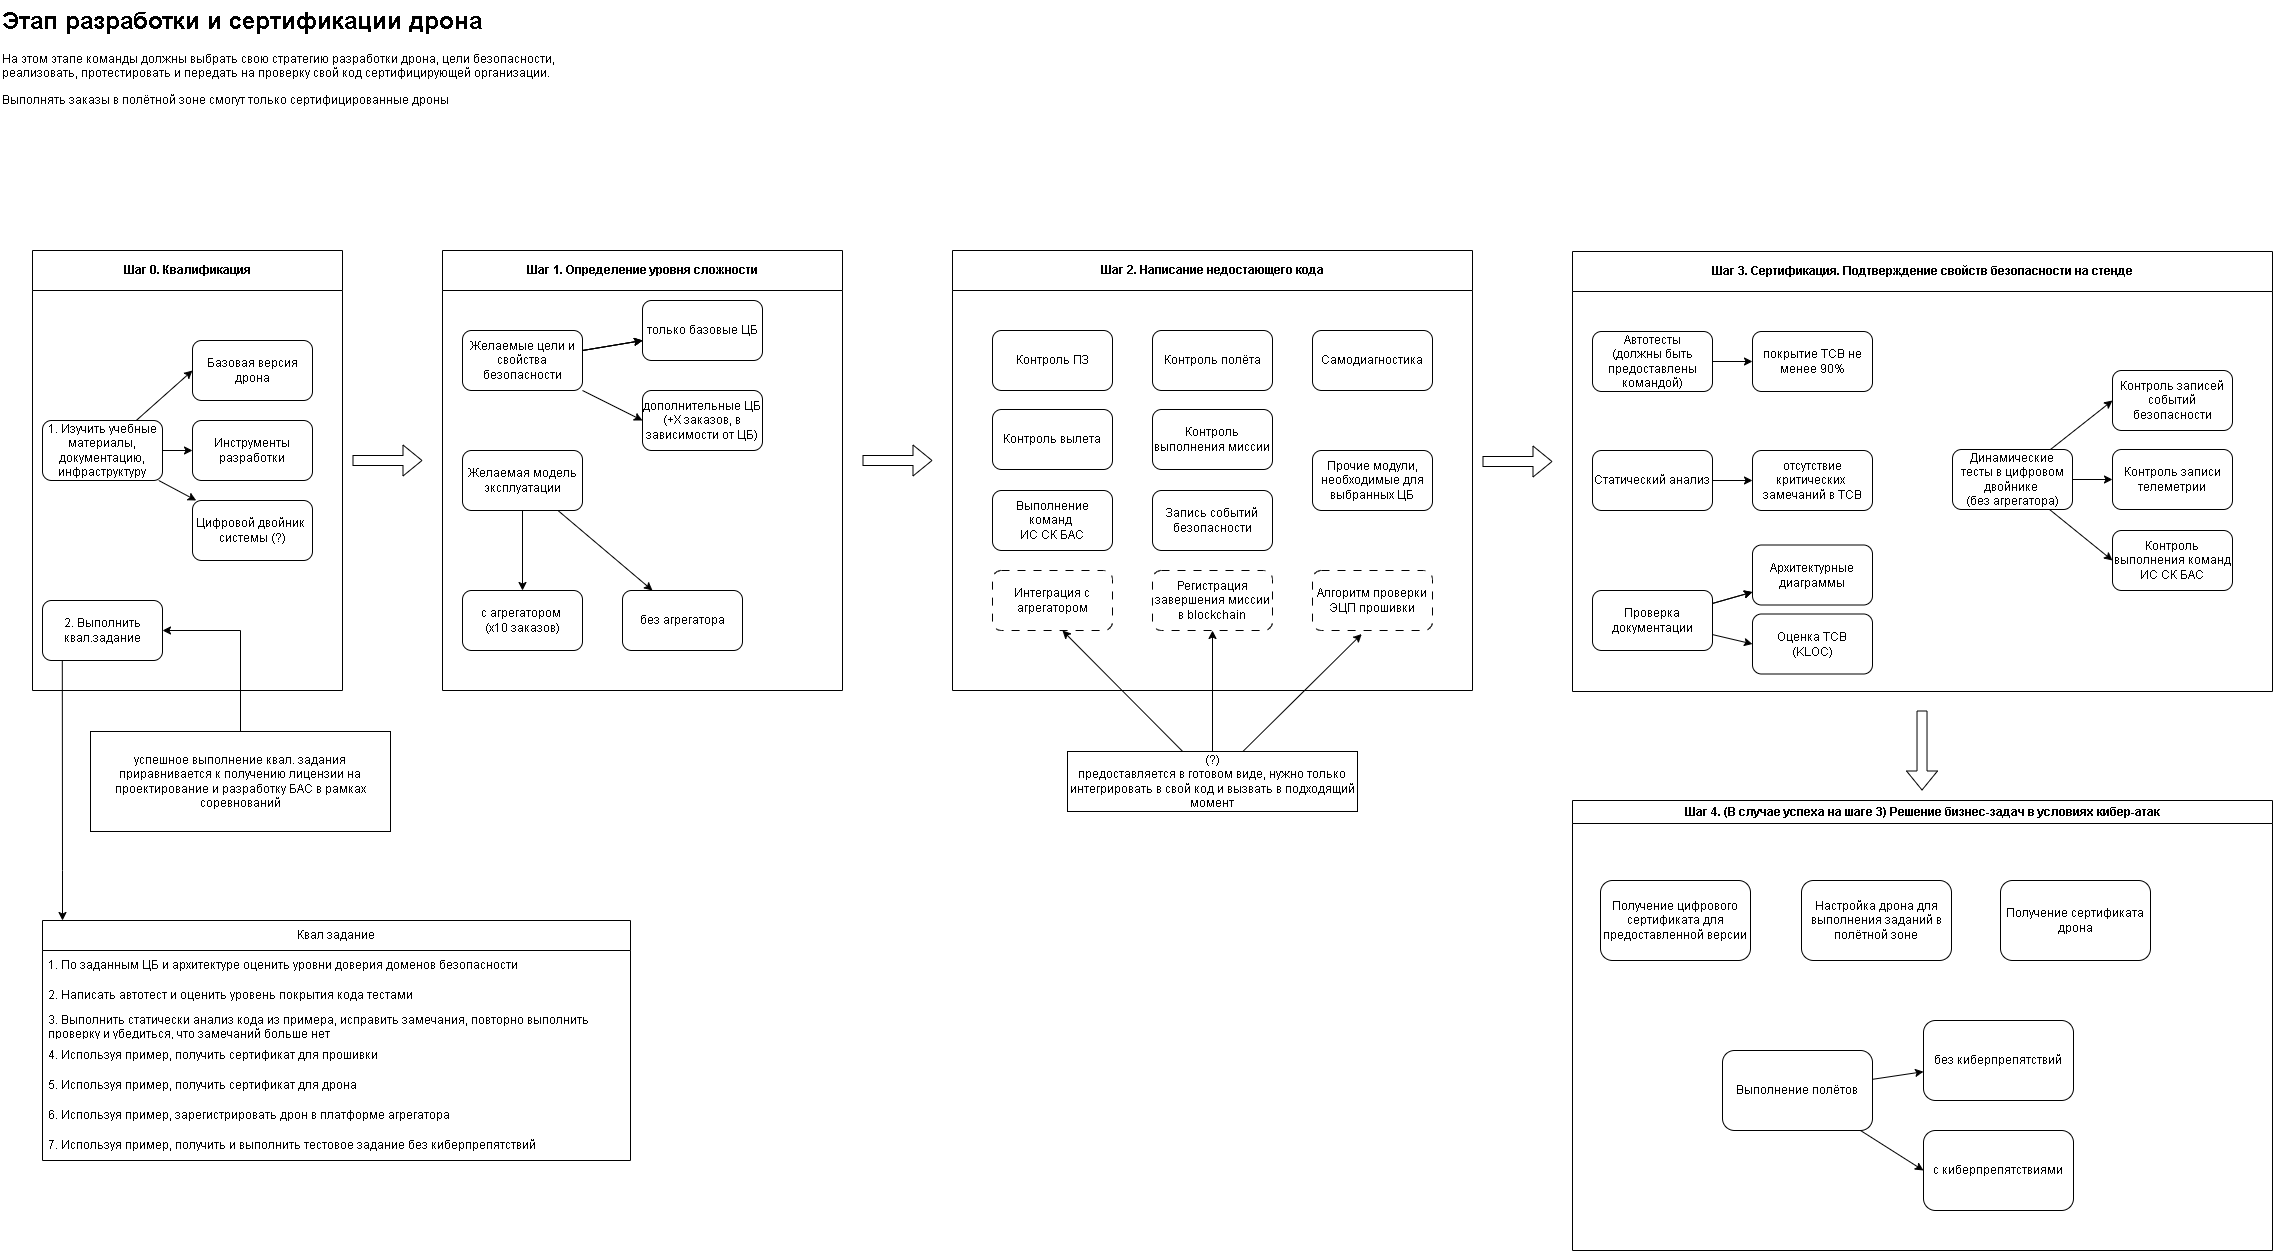

The diagram above was exported from draw.io. Its source (the exported page's mxGraphModel, read from the mxfile embedded in the PNG):
<mxGraphModel dx="5368" dy="1766" grid="1" gridSize="10" guides="1" tooltips="1" connect="1" arrows="1" fold="1" page="1" pageScale="1" pageWidth="2336" pageHeight="1654" math="0" shadow="0">
  <root>
    <mxCell id="0" />
    <mxCell id="1" parent="0" />
    <mxCell id="2" parent="1" style="text;html=1;whiteSpace=wrap;overflow=hidden;rounded=0;" value="&lt;h1 style=&quot;margin-top: 0px;&quot;&gt;Этап разработки и сертификации дрона&lt;/h1&gt;&lt;p&gt;На этом этапе команды должны выбрать свою стратегию разработки дрона, цели безопасности, реализовать, протестировать и передать на проверку свой код сертифицирующей организации.&amp;nbsp;&lt;/p&gt;&lt;p&gt;Выполнять заказы в полётной зоне смогут только сертифицированные дроны&lt;/p&gt;" vertex="1">
      <mxGeometry height="120" width="590" x="-2320" y="1680" as="geometry" />
    </mxCell>
    <mxCell id="3" parent="1" style="swimlane;whiteSpace=wrap;html=1;startSize=40;" value="Шаг 1. Определение уровня сложности" vertex="1">
      <mxGeometry height="440" width="400" x="-1878" y="1930" as="geometry" />
    </mxCell>
    <mxCell id="4" edge="1" parent="3" source="8" style="edgeStyle=none;rounded=0;orthogonalLoop=1;jettySize=auto;html=1;" target="14" value="">
      <mxGeometry relative="1" as="geometry" />
    </mxCell>
    <mxCell id="5" edge="1" parent="3" source="8" style="edgeStyle=none;rounded=0;orthogonalLoop=1;jettySize=auto;html=1;" target="14" value="">
      <mxGeometry relative="1" as="geometry" />
    </mxCell>
    <mxCell id="6" edge="1" parent="3" source="8" style="edgeStyle=none;rounded=0;orthogonalLoop=1;jettySize=auto;html=1;" target="14" value="">
      <mxGeometry relative="1" as="geometry" />
    </mxCell>
    <mxCell id="7" edge="1" parent="3" source="8" style="edgeStyle=none;rounded=0;orthogonalLoop=1;jettySize=auto;html=1;entryX=0;entryY=0.5;entryDx=0;entryDy=0;" target="15">
      <mxGeometry relative="1" as="geometry" />
    </mxCell>
    <mxCell id="8" parent="3" style="rounded=1;whiteSpace=wrap;html=1;" value="Желаемые цели и свойства безопасности" vertex="1">
      <mxGeometry height="60" width="120" x="20" y="80" as="geometry" />
    </mxCell>
    <mxCell id="9" edge="1" parent="3" source="11" style="edgeStyle=none;rounded=0;orthogonalLoop=1;jettySize=auto;html=1;" target="12" value="">
      <mxGeometry relative="1" as="geometry" />
    </mxCell>
    <mxCell id="10" edge="1" parent="3" source="11" style="edgeStyle=none;rounded=0;orthogonalLoop=1;jettySize=auto;html=1;entryX=0.25;entryY=0;entryDx=0;entryDy=0;" target="13">
      <mxGeometry relative="1" as="geometry" />
    </mxCell>
    <mxCell id="11" parent="3" style="rounded=1;whiteSpace=wrap;html=1;" value="Желаемая модель эксплуатации" vertex="1">
      <mxGeometry height="60" width="120" x="20" y="200" as="geometry" />
    </mxCell>
    <mxCell id="12" parent="3" style="whiteSpace=wrap;html=1;rounded=1;" value="с агрегатором&amp;nbsp;&lt;div&gt;(х10 заказов)&lt;/div&gt;" vertex="1">
      <mxGeometry height="60" width="120" x="20" y="340" as="geometry" />
    </mxCell>
    <mxCell id="13" parent="3" style="whiteSpace=wrap;html=1;rounded=1;" value="без агрегатора" vertex="1">
      <mxGeometry height="60" width="120" x="180" y="340" as="geometry" />
    </mxCell>
    <mxCell id="14" parent="3" style="whiteSpace=wrap;html=1;rounded=1;" value="только базовые ЦБ" vertex="1">
      <mxGeometry height="60" width="120" x="200" y="50" as="geometry" />
    </mxCell>
    <mxCell id="15" parent="3" style="whiteSpace=wrap;html=1;rounded=1;" value="дополнительные ЦБ (+X заказов, в зависимости от ЦБ)" vertex="1">
      <mxGeometry height="60" width="120" x="200" y="140" as="geometry" />
    </mxCell>
    <mxCell id="16" parent="1" style="swimlane;whiteSpace=wrap;html=1;startSize=40;" value="Шаг 0. Квалификация" vertex="1">
      <mxGeometry height="440" width="310" x="-2288" y="1930" as="geometry" />
    </mxCell>
    <mxCell id="17" parent="16" style="rounded=1;whiteSpace=wrap;html=1;" value="Базовая версия дрона" vertex="1">
      <mxGeometry height="60" width="120" x="160" y="90" as="geometry" />
    </mxCell>
    <mxCell id="18" parent="16" style="rounded=1;whiteSpace=wrap;html=1;" value="Инструменты разработки" vertex="1">
      <mxGeometry height="60" width="120" x="160" y="170" as="geometry" />
    </mxCell>
    <mxCell id="19" parent="16" style="rounded=1;whiteSpace=wrap;html=1;" value="Цифровой двойник&amp;nbsp; системы (?)" vertex="1">
      <mxGeometry height="60" width="120" x="160" y="250" as="geometry" />
    </mxCell>
    <mxCell id="20" parent="16" style="rounded=1;whiteSpace=wrap;html=1;" value="2. Выполнить квал.задание" vertex="1">
      <mxGeometry height="60" width="120" x="10" y="350" as="geometry" />
    </mxCell>
    <mxCell id="21" edge="1" parent="16" source="24" style="edgeStyle=none;rounded=0;orthogonalLoop=1;jettySize=auto;html=1;entryX=0;entryY=0.5;entryDx=0;entryDy=0;" target="17">
      <mxGeometry relative="1" as="geometry" />
    </mxCell>
    <mxCell id="22" edge="1" parent="16" source="24" style="edgeStyle=none;rounded=0;orthogonalLoop=1;jettySize=auto;html=1;entryX=0;entryY=0.5;entryDx=0;entryDy=0;" target="18">
      <mxGeometry relative="1" as="geometry" />
    </mxCell>
    <mxCell id="23" edge="1" parent="16" source="24" style="edgeStyle=none;rounded=0;orthogonalLoop=1;jettySize=auto;html=1;" target="19">
      <mxGeometry relative="1" as="geometry" />
    </mxCell>
    <mxCell id="24" parent="16" style="rounded=1;whiteSpace=wrap;html=1;" value="1. Изучить учебные материалы, документацию, инфраструктуру" vertex="1">
      <mxGeometry height="60" width="120" x="10" y="170" as="geometry" />
    </mxCell>
    <mxCell id="25" edge="1" parent="1" style="shape=flexArrow;endArrow=classic;html=1;rounded=0;" value="">
      <mxGeometry height="50" relative="1" width="50" as="geometry">
        <mxPoint x="-1968" y="2140" as="sourcePoint" />
        <mxPoint x="-1898" y="2140" as="targetPoint" />
      </mxGeometry>
    </mxCell>
    <mxCell id="26" parent="1" style="swimlane;whiteSpace=wrap;html=1;startSize=40;" value="Шаг 2. Написание недостающего кода" vertex="1">
      <mxGeometry height="440" width="520" x="-1368" y="1930" as="geometry" />
    </mxCell>
    <mxCell id="27" parent="26" style="rounded=1;whiteSpace=wrap;html=1;" value="Контроль ПЗ" vertex="1">
      <mxGeometry height="60" width="120" x="40" y="80" as="geometry" />
    </mxCell>
    <mxCell id="28" parent="26" style="rounded=1;whiteSpace=wrap;html=1;" value="Контроль вылета" vertex="1">
      <mxGeometry height="60" width="120" x="40" y="159" as="geometry" />
    </mxCell>
    <mxCell id="29" parent="26" style="rounded=1;whiteSpace=wrap;html=1;" value="Выполнение команд&amp;nbsp;&lt;div&gt;ИС СК БАС&lt;/div&gt;" vertex="1">
      <mxGeometry height="60" width="120" x="40" y="240" as="geometry" />
    </mxCell>
    <mxCell id="30" parent="26" style="rounded=1;whiteSpace=wrap;html=1;dashed=1;dashPattern=8 8;" value="Интеграция с агрегатором" vertex="1">
      <mxGeometry height="60" width="120" x="40" y="320" as="geometry" />
    </mxCell>
    <mxCell id="31" parent="26" style="rounded=1;whiteSpace=wrap;html=1;" value="Контроль полёта" vertex="1">
      <mxGeometry height="60" width="120" x="200" y="80" as="geometry" />
    </mxCell>
    <mxCell id="32" parent="26" style="rounded=1;whiteSpace=wrap;html=1;" value="Контроль выполнения миссии" vertex="1">
      <mxGeometry height="60" width="120" x="200" y="159" as="geometry" />
    </mxCell>
    <mxCell id="33" parent="26" style="rounded=1;whiteSpace=wrap;html=1;dashed=1;dashPattern=8 8;" value="Регистрация завершения миссии в blockchain" vertex="1">
      <mxGeometry height="60" width="120" x="200" y="320" as="geometry" />
    </mxCell>
    <mxCell id="34" parent="26" style="rounded=1;whiteSpace=wrap;html=1;" value="Запись событий безопасности" vertex="1">
      <mxGeometry height="60" width="120" x="200" y="240" as="geometry" />
    </mxCell>
    <mxCell id="35" parent="26" style="rounded=1;whiteSpace=wrap;html=1;" value="Прочие модули, необходимые для выбранных ЦБ" vertex="1">
      <mxGeometry height="60" width="120" x="360" y="200" as="geometry" />
    </mxCell>
    <mxCell id="36" parent="26" style="rounded=1;whiteSpace=wrap;html=1;" value="Самодиагностика" vertex="1">
      <mxGeometry height="60" width="120" x="360" y="80" as="geometry" />
    </mxCell>
    <mxCell id="37" parent="26" style="rounded=1;whiteSpace=wrap;html=1;dashed=1;dashPattern=8 8;" value="Алгоритм проверки ЭЦП&amp;nbsp;прошивки" vertex="1">
      <mxGeometry height="60" width="120" x="360" y="320" as="geometry" />
    </mxCell>
    <mxCell id="38" edge="1" parent="1" style="shape=flexArrow;endArrow=classic;html=1;rounded=0;" value="">
      <mxGeometry height="50" relative="1" width="50" as="geometry">
        <mxPoint x="-1458" y="2140" as="sourcePoint" />
        <mxPoint x="-1388" y="2140" as="targetPoint" />
      </mxGeometry>
    </mxCell>
    <mxCell id="39" edge="1" parent="1" source="40" style="edgeStyle=none;rounded=0;orthogonalLoop=1;jettySize=auto;html=1;entryX=0.5;entryY=1;entryDx=0;entryDy=0;" target="33">
      <mxGeometry relative="1" as="geometry" />
    </mxCell>
    <mxCell id="40" parent="1" style="rounded=0;whiteSpace=wrap;html=1;" value="&lt;div&gt;(?)&lt;/div&gt;предоставляется в готовом виде, нужно только интегрировать в свой код и вызвать в подходящий момент" vertex="1">
      <mxGeometry height="60" width="290" x="-1253" y="2431" as="geometry" />
    </mxCell>
    <mxCell id="41" edge="1" parent="1" source="40" style="edgeStyle=none;rounded=0;orthogonalLoop=1;jettySize=auto;html=1;entryX=0.583;entryY=1;entryDx=0;entryDy=0;entryPerimeter=0;" target="30">
      <mxGeometry relative="1" as="geometry" />
    </mxCell>
    <mxCell id="42" parent="1" style="swimlane;whiteSpace=wrap;html=1;startSize=40;" value="Шаг 3. Сертификация. Подтверждение свойств безопасности на стенде" vertex="1">
      <mxGeometry height="440" width="700" x="-748" y="1931" as="geometry" />
    </mxCell>
    <mxCell id="43" edge="1" parent="42" source="44" style="edgeStyle=none;rounded=0;orthogonalLoop=1;jettySize=auto;html=1;" target="58" value="">
      <mxGeometry relative="1" as="geometry" />
    </mxCell>
    <mxCell id="44" parent="42" style="rounded=1;whiteSpace=wrap;html=1;" value="Автотесты&lt;div&gt;(должны быть предоставлены командой)&lt;/div&gt;" vertex="1">
      <mxGeometry height="60" width="120" x="20" y="80" as="geometry" />
    </mxCell>
    <mxCell id="45" edge="1" parent="42" source="46" style="edgeStyle=none;rounded=0;orthogonalLoop=1;jettySize=auto;html=1;" target="61" value="">
      <mxGeometry relative="1" as="geometry" />
    </mxCell>
    <mxCell id="46" parent="42" style="rounded=1;whiteSpace=wrap;html=1;" value="Статический анализ" vertex="1">
      <mxGeometry height="60" width="120" x="20" y="199" as="geometry" />
    </mxCell>
    <mxCell id="47" edge="1" parent="42" source="50" style="edgeStyle=none;rounded=0;orthogonalLoop=1;jettySize=auto;html=1;" target="59" value="">
      <mxGeometry relative="1" as="geometry" />
    </mxCell>
    <mxCell id="48" edge="1" parent="42" source="50" style="edgeStyle=none;rounded=0;orthogonalLoop=1;jettySize=auto;html=1;" target="59" value="">
      <mxGeometry relative="1" as="geometry" />
    </mxCell>
    <mxCell id="49" edge="1" parent="42" source="50" style="edgeStyle=none;rounded=0;orthogonalLoop=1;jettySize=auto;html=1;entryX=0;entryY=0.5;entryDx=0;entryDy=0;" target="60">
      <mxGeometry relative="1" as="geometry" />
    </mxCell>
    <mxCell id="50" parent="42" style="rounded=1;whiteSpace=wrap;html=1;" value="Проверка документации" vertex="1">
      <mxGeometry height="60" width="120" x="20" y="339" as="geometry" />
    </mxCell>
    <mxCell id="51" parent="42" style="rounded=1;whiteSpace=wrap;html=1;" value="Контроль записей событий безопасности" vertex="1">
      <mxGeometry height="60" width="120" x="540" y="119" as="geometry" />
    </mxCell>
    <mxCell id="52" edge="1" parent="42" source="55" style="edgeStyle=none;rounded=0;orthogonalLoop=1;jettySize=auto;html=1;entryX=0;entryY=0.5;entryDx=0;entryDy=0;" target="51">
      <mxGeometry relative="1" as="geometry" />
    </mxCell>
    <mxCell id="53" edge="1" parent="42" source="55" style="edgeStyle=none;rounded=0;orthogonalLoop=1;jettySize=auto;html=1;" target="56">
      <mxGeometry relative="1" as="geometry" />
    </mxCell>
    <mxCell id="54" edge="1" parent="42" source="55" style="edgeStyle=none;rounded=0;orthogonalLoop=1;jettySize=auto;html=1;entryX=0;entryY=0.5;entryDx=0;entryDy=0;" target="57">
      <mxGeometry relative="1" as="geometry" />
    </mxCell>
    <mxCell id="55" parent="42" style="rounded=1;whiteSpace=wrap;html=1;" value="Динамические тесты в цифровом двойнике&amp;nbsp;&lt;div&gt;(без агрегатора)&lt;/div&gt;" vertex="1">
      <mxGeometry height="60" width="120" x="380" y="198" as="geometry" />
    </mxCell>
    <mxCell id="56" parent="42" style="rounded=1;whiteSpace=wrap;html=1;" value="Контроль записи телеметрии" vertex="1">
      <mxGeometry height="60" width="120" x="540" y="198" as="geometry" />
    </mxCell>
    <mxCell id="57" parent="42" style="rounded=1;whiteSpace=wrap;html=1;" value="Контроль выполнения команд ИС СК БАС" vertex="1">
      <mxGeometry height="60" width="120" x="540" y="279" as="geometry" />
    </mxCell>
    <mxCell id="58" parent="42" style="whiteSpace=wrap;html=1;rounded=1;" value="покрытие TCB не менее 90%" vertex="1">
      <mxGeometry height="60" width="120" x="180" y="80" as="geometry" />
    </mxCell>
    <mxCell id="59" parent="42" style="whiteSpace=wrap;html=1;rounded=1;" value="Архитектурные диаграммы" vertex="1">
      <mxGeometry height="60" width="120" x="180" y="293.5" as="geometry" />
    </mxCell>
    <mxCell id="60" parent="42" style="whiteSpace=wrap;html=1;rounded=1;" value="Оценка TCB&lt;div&gt;(KLOC)&lt;/div&gt;" vertex="1">
      <mxGeometry height="60" width="120" x="180" y="362.5" as="geometry" />
    </mxCell>
    <mxCell id="61" parent="42" style="whiteSpace=wrap;html=1;rounded=1;" value="отсутствие критических&amp;nbsp; замечаний в TCB" vertex="1">
      <mxGeometry height="60" width="120" x="180" y="199" as="geometry" />
    </mxCell>
    <mxCell id="62" edge="1" parent="1" style="shape=flexArrow;endArrow=classic;html=1;rounded=0;" value="">
      <mxGeometry height="50" relative="1" width="50" as="geometry">
        <mxPoint x="-838" y="2141" as="sourcePoint" />
        <mxPoint x="-768" y="2141" as="targetPoint" />
      </mxGeometry>
    </mxCell>
    <mxCell id="63" parent="1" style="swimlane;whiteSpace=wrap;html=1;" value="Шаг 4. (В случае успеха на шаге 3) Решение бизнес-задач в условиях кибер-атак" vertex="1">
      <mxGeometry height="450" width="700" x="-748" y="2480" as="geometry" />
    </mxCell>
    <mxCell id="64" parent="63" style="rounded=1;whiteSpace=wrap;html=1;" value="Получение цифрового сертификата для предоставленной версии" vertex="1">
      <mxGeometry height="80" width="150" x="28" y="80" as="geometry" />
    </mxCell>
    <mxCell id="65" parent="63" style="rounded=1;whiteSpace=wrap;html=1;" value="Настройка дрона для выполнения заданий в полётной зоне" vertex="1">
      <mxGeometry height="80" width="150" x="229" y="80" as="geometry" />
    </mxCell>
    <mxCell id="66" parent="63" style="rounded=1;whiteSpace=wrap;html=1;" value="с киберпрепятствиями" vertex="1">
      <mxGeometry height="80" width="150" x="351" y="330" as="geometry" />
    </mxCell>
    <mxCell id="67" edge="1" parent="63" source="69" style="edgeStyle=none;rounded=0;orthogonalLoop=1;jettySize=auto;html=1;" target="70">
      <mxGeometry relative="1" as="geometry" />
    </mxCell>
    <mxCell id="68" edge="1" parent="63" source="69" style="edgeStyle=none;rounded=0;orthogonalLoop=1;jettySize=auto;html=1;entryX=0;entryY=0.5;entryDx=0;entryDy=0;" target="66">
      <mxGeometry relative="1" as="geometry" />
    </mxCell>
    <mxCell id="69" parent="63" style="rounded=1;whiteSpace=wrap;html=1;" value="Выполнение полётов" vertex="1">
      <mxGeometry height="80" width="150" x="150" y="250" as="geometry" />
    </mxCell>
    <mxCell id="70" parent="63" style="rounded=1;whiteSpace=wrap;html=1;" value="без киберпрепятствий" vertex="1">
      <mxGeometry height="80" width="150" x="351" y="220" as="geometry" />
    </mxCell>
    <mxCell id="71" parent="63" style="rounded=1;whiteSpace=wrap;html=1;" value="Получение сертификата дрона" vertex="1">
      <mxGeometry height="80" width="150" x="428" y="80" as="geometry" />
    </mxCell>
    <mxCell id="72" edge="1" parent="1" style="shape=flexArrow;endArrow=classic;html=1;rounded=0;" value="">
      <mxGeometry height="50" relative="1" width="50" as="geometry">
        <mxPoint x="-398.48" y="2390" as="sourcePoint" />
        <mxPoint x="-398.48" y="2470" as="targetPoint" />
      </mxGeometry>
    </mxCell>
    <mxCell id="73" edge="1" parent="1" source="40" style="edgeStyle=none;rounded=0;orthogonalLoop=1;jettySize=auto;html=1;entryX=0.41;entryY=1.059;entryDx=0;entryDy=0;entryPerimeter=0;" target="37">
      <mxGeometry relative="1" as="geometry" />
    </mxCell>
    <mxCell id="74" edge="1" parent="1" source="75" style="edgeStyle=none;rounded=0;orthogonalLoop=1;jettySize=auto;html=1;entryX=1;entryY=0.5;entryDx=0;entryDy=0;" target="20">
      <mxGeometry relative="1" as="geometry">
        <Array as="points">
          <mxPoint x="-2080" y="2310" />
        </Array>
      </mxGeometry>
    </mxCell>
    <mxCell id="75" parent="1" style="rounded=0;whiteSpace=wrap;html=1;" value="успешное выполнение квал. задания приравнивается к получению лицензии на проектирование и разработку БАС в рамках соревнований" vertex="1">
      <mxGeometry height="100" width="300" x="-2230" y="2411" as="geometry" />
    </mxCell>
    <mxCell id="76" parent="1" style="swimlane;fontStyle=0;childLayout=stackLayout;horizontal=1;startSize=30;horizontalStack=0;resizeParent=1;resizeParentMax=0;resizeLast=0;collapsible=1;marginBottom=0;whiteSpace=wrap;html=1;" value="Квал задание" vertex="1">
      <mxGeometry height="240" width="588" x="-2278" y="2600" as="geometry" />
    </mxCell>
    <mxCell id="77" parent="76" style="text;strokeColor=none;fillColor=none;align=left;verticalAlign=middle;spacingLeft=4;spacingRight=4;overflow=hidden;points=[[0,0.5],[1,0.5]];portConstraint=eastwest;rotatable=0;whiteSpace=wrap;html=1;" value="1. По заданным ЦБ и архитектуре оценить уровни доверия доменов безопасности" vertex="1">
      <mxGeometry height="30" width="588" y="30" as="geometry" />
    </mxCell>
    <mxCell id="78" parent="76" style="text;strokeColor=none;fillColor=none;align=left;verticalAlign=middle;spacingLeft=4;spacingRight=4;overflow=hidden;points=[[0,0.5],[1,0.5]];portConstraint=eastwest;rotatable=0;whiteSpace=wrap;html=1;" value="2. Написать автотест и оценить уровень покрытия кода тестами" vertex="1">
      <mxGeometry height="30" width="588" y="60" as="geometry" />
    </mxCell>
    <mxCell id="79" parent="76" style="text;strokeColor=none;fillColor=none;align=left;verticalAlign=middle;spacingLeft=4;spacingRight=4;overflow=hidden;points=[[0,0.5],[1,0.5]];portConstraint=eastwest;rotatable=0;whiteSpace=wrap;html=1;" value="3. Выполнить статически анализ кода из примера, исправить замечания, повторно выполнить проверку и убедиться, что замечаний больше нет" vertex="1">
      <mxGeometry height="30" width="588" y="90" as="geometry" />
    </mxCell>
    <mxCell id="80" parent="76" style="text;strokeColor=none;fillColor=none;align=left;verticalAlign=middle;spacingLeft=4;spacingRight=4;overflow=hidden;points=[[0,0.5],[1,0.5]];portConstraint=eastwest;rotatable=0;whiteSpace=wrap;html=1;" value="4. Используя пример, получить сертификат для прошивки" vertex="1">
      <mxGeometry height="30" width="588" y="120" as="geometry" />
    </mxCell>
    <mxCell id="81" parent="76" style="text;strokeColor=none;fillColor=none;align=left;verticalAlign=middle;spacingLeft=4;spacingRight=4;overflow=hidden;points=[[0,0.5],[1,0.5]];portConstraint=eastwest;rotatable=0;whiteSpace=wrap;html=1;" value="5. Используя пример, получить сертификат для дрона" vertex="1">
      <mxGeometry height="30" width="588" y="150" as="geometry" />
    </mxCell>
    <mxCell id="82" parent="76" style="text;strokeColor=none;fillColor=none;align=left;verticalAlign=middle;spacingLeft=4;spacingRight=4;overflow=hidden;points=[[0,0.5],[1,0.5]];portConstraint=eastwest;rotatable=0;whiteSpace=wrap;html=1;" value="6. Используя пример, зарегистрировать дрон в платформе агрегатора" vertex="1">
      <mxGeometry height="30" width="588" y="180" as="geometry" />
    </mxCell>
    <mxCell id="83" parent="76" style="text;strokeColor=none;fillColor=none;align=left;verticalAlign=middle;spacingLeft=4;spacingRight=4;overflow=hidden;points=[[0,0.5],[1,0.5]];portConstraint=eastwest;rotatable=0;whiteSpace=wrap;html=1;" value="7. Используя пример, получить и выполнить тестовое задание без киберпрепятствий" vertex="1">
      <mxGeometry height="30" width="588" y="210" as="geometry" />
    </mxCell>
    <mxCell id="84" edge="1" parent="1" source="76" style="edgeStyle=orthogonalEdgeStyle;rounded=0;orthogonalLoop=1;jettySize=auto;html=1;entryX=0.165;entryY=0.994;entryDx=0;entryDy=0;entryPerimeter=0;startArrow=classic;startFill=1;endArrow=none;endFill=0;" target="20">
      <mxGeometry relative="1" as="geometry">
        <Array as="points">
          <mxPoint x="-2258" y="2550" />
          <mxPoint x="-2258" y="2550" />
        </Array>
      </mxGeometry>
    </mxCell>
  </root>
</mxGraphModel>